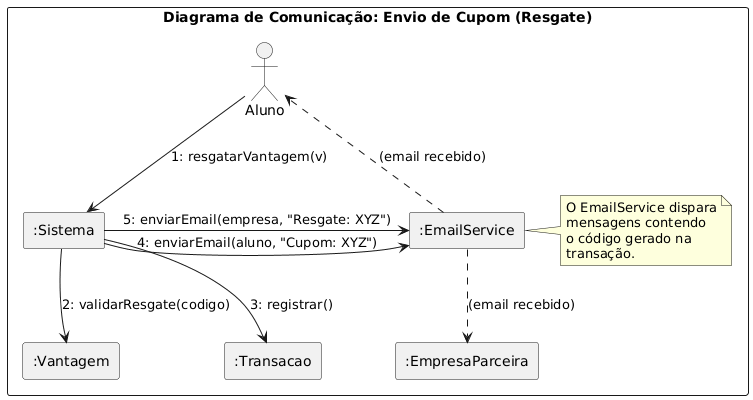

The diagram above was rendered by PlantUML. Its source (embedded in the PNG):
@startuml
skinparam linestyle ortho
rectangle "Diagrama de Comunicação: Envio de Cupom (Resgate)" {

actor :Aluno: as A
rectangle ":Sistema" as S
rectangle ":Vantagem" as V
rectangle ":Transacao" as T
rectangle ":EmailService" as E
rectangle ":EmpresaParceira" as EP

A -right-> S : 1: resgatarVantagem(v)
S -down-> V : 2: validarResgate(codigo)
S -down-> T : 3: registrar()
S -right-> E : 4: enviarEmail(aluno, "Cupom: XYZ")
S -right-> E : 5: enviarEmail(empresa, "Resgate: XYZ")
E ..> A : (email recebido)
E ..> EP : (email recebido)

note right of E
  O EmailService dispara
  mensagens contendo
  o código gerado na
  transação.
end note

}
@enduml